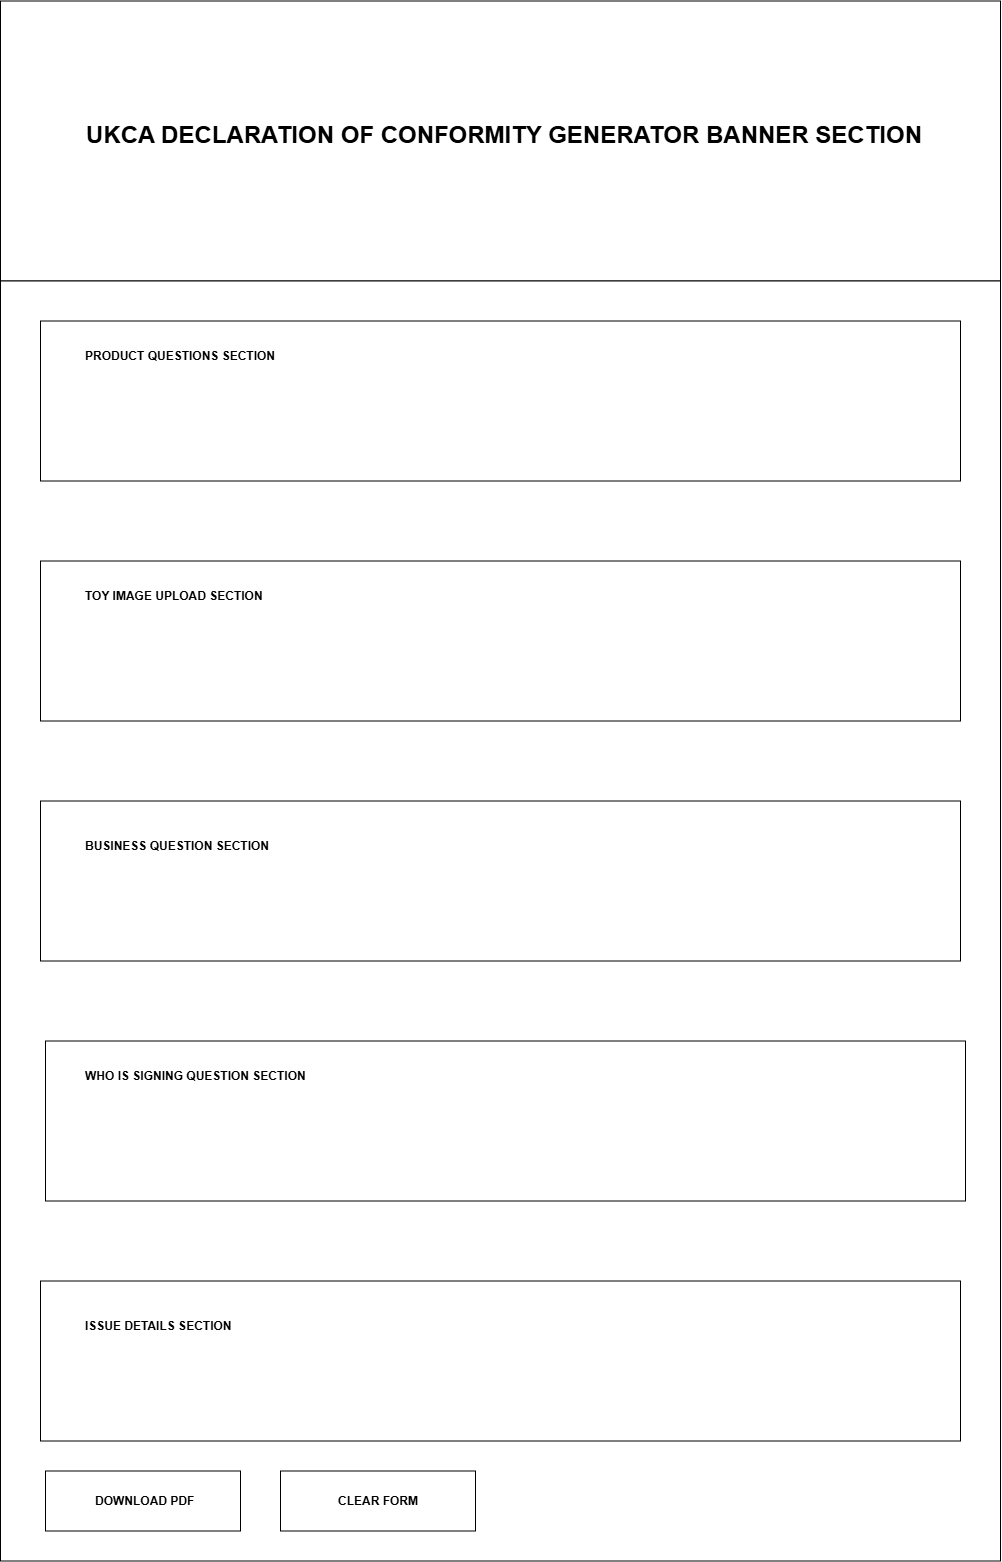

The diagram above was exported from draw.io. Its source (the exported page's mxGraphModel, read from the mxfile embedded in the PNG):
<mxGraphModel dx="1334" dy="2458" grid="1" gridSize="10" guides="1" tooltips="1" connect="1" arrows="1" fold="1" page="1" pageScale="1" pageWidth="1169" pageHeight="1654" math="0" shadow="0">
  <root>
    <mxCell id="0" />
    <mxCell id="1" parent="0" />
    <mxCell id="R19yjRSEhtyMM-L3xSXu-2" parent="1" style="verticalLabelPosition=bottom;verticalAlign=top;html=1;shape=mxgraph.basic.rect;fillColor2=none;strokeWidth=1;size=20;indent=5;" value="" vertex="1">
      <mxGeometry height="280" width="1000" x="80" y="-1600" as="geometry" />
    </mxCell>
    <mxCell id="R19yjRSEhtyMM-L3xSXu-3" parent="1" style="verticalLabelPosition=bottom;verticalAlign=top;html=1;shape=mxgraph.basic.rect;fillColor2=none;strokeWidth=1;size=20;indent=5;" value="" vertex="1">
      <mxGeometry height="1280" width="1000" x="80" y="-1320" as="geometry" />
    </mxCell>
    <mxCell id="ozYyMw1pkkuMuFFk-DV3-1" parent="1" style="verticalLabelPosition=bottom;verticalAlign=top;html=1;shape=mxgraph.basic.rect;fillColor2=none;strokeWidth=1;size=20;indent=5;" value="" vertex="1">
      <mxGeometry height="160" width="920" x="120" y="-1280" as="geometry" />
    </mxCell>
    <mxCell id="ozYyMw1pkkuMuFFk-DV3-2" parent="1" style="verticalLabelPosition=bottom;verticalAlign=top;html=1;shape=mxgraph.basic.rect;fillColor2=none;strokeWidth=1;size=20;indent=5;" value="" vertex="1">
      <mxGeometry height="160" width="920" x="120" y="-1040" as="geometry" />
    </mxCell>
    <mxCell id="ozYyMw1pkkuMuFFk-DV3-3" parent="1" style="verticalLabelPosition=bottom;verticalAlign=top;html=1;shape=mxgraph.basic.rect;fillColor2=none;strokeWidth=1;size=20;indent=5;" value="" vertex="1">
      <mxGeometry height="160" width="920" x="120" y="-800" as="geometry" />
    </mxCell>
    <mxCell id="ozYyMw1pkkuMuFFk-DV3-4" parent="1" style="verticalLabelPosition=bottom;verticalAlign=top;html=1;shape=mxgraph.basic.rect;fillColor2=none;strokeWidth=1;size=20;indent=5;" value="" vertex="1">
      <mxGeometry height="160" width="920" x="125" y="-560" as="geometry" />
    </mxCell>
    <mxCell id="ozYyMw1pkkuMuFFk-DV3-5" parent="1" style="verticalLabelPosition=bottom;verticalAlign=top;html=1;shape=mxgraph.basic.rect;fillColor2=none;strokeWidth=1;size=20;indent=5;" value="" vertex="1">
      <mxGeometry height="160" width="920" x="120" y="-320" as="geometry" />
    </mxCell>
    <mxCell id="zm1zX-udmrqMHktZiY4p-1" parent="1" style="verticalLabelPosition=bottom;verticalAlign=top;html=1;shape=mxgraph.basic.rect;fillColor2=none;strokeWidth=1;size=20;indent=5;" value="" vertex="1">
      <mxGeometry height="60" width="195" x="125" y="-130" as="geometry" />
    </mxCell>
    <mxCell id="zm1zX-udmrqMHktZiY4p-2" parent="1" style="verticalLabelPosition=bottom;verticalAlign=top;html=1;shape=mxgraph.basic.rect;fillColor2=none;strokeWidth=1;size=20;indent=33.33;" value="" vertex="1">
      <mxGeometry height="60" width="195" x="360" y="-130" as="geometry" />
    </mxCell>
    <mxCell id="Lrto62K8udiSE8HIBETN-1" parent="1" style="text;html=1;whiteSpace=wrap;strokeColor=none;fillColor=none;align=left;verticalAlign=middle;rounded=0;autosize=1;resizable=0;" value="&lt;b&gt;DOWNLOAD PDF&lt;/b&gt;" vertex="1">
      <mxGeometry height="30" width="120" x="172.5" y="-115" as="geometry" />
    </mxCell>
    <mxCell id="Lrto62K8udiSE8HIBETN-3" parent="1" style="text;html=1;whiteSpace=wrap;strokeColor=none;fillColor=none;align=center;verticalAlign=middle;rounded=0;autosize=1;resizable=0;" value="&lt;b&gt;CLEAR FORM&lt;/b&gt;" vertex="1">
      <mxGeometry height="30" width="100" x="407.5" y="-115" as="geometry" />
    </mxCell>
    <mxCell id="Lrto62K8udiSE8HIBETN-4" parent="1" style="text;html=1;whiteSpace=wrap;strokeColor=none;fillColor=none;align=left;verticalAlign=middle;rounded=0;autosize=1;resizable=0;" value="&lt;b&gt;PRODUCT QUESTIONS SECTION&amp;nbsp;&lt;/b&gt;" vertex="1">
      <mxGeometry height="30" width="220" x="162.5" y="-1260" as="geometry" />
    </mxCell>
    <mxCell id="8Sb-T5HkUMa6RIg1W81L-2" parent="1" style="text;html=1;whiteSpace=wrap;strokeColor=none;fillColor=none;align=left;verticalAlign=middle;rounded=0;autosize=1;resizable=0;" value="&lt;b&gt;TOY IMAGE UPLOAD SECTION&amp;nbsp;&lt;/b&gt;" vertex="1">
      <mxGeometry height="30" width="200" x="162.5" y="-1020" as="geometry" />
    </mxCell>
    <mxCell id="8Sb-T5HkUMa6RIg1W81L-3" parent="1" style="text;html=1;whiteSpace=wrap;strokeColor=none;fillColor=none;align=left;verticalAlign=middle;rounded=0;autosize=1;resizable=0;" value="&lt;b&gt;BUSINESS QUESTION SECTION&amp;nbsp;&lt;/b&gt;" vertex="1">
      <mxGeometry height="30" width="210" x="162.5" y="-770" as="geometry" />
    </mxCell>
    <mxCell id="8Sb-T5HkUMa6RIg1W81L-4" parent="1" style="text;html=1;whiteSpace=wrap;strokeColor=none;fillColor=none;align=left;verticalAlign=middle;rounded=0;autosize=1;resizable=0;" value="&lt;b&gt;WHO IS SIGNING QUESTION SECTION&amp;nbsp;&lt;/b&gt;" vertex="1">
      <mxGeometry height="30" width="250" x="162.5" y="-540" as="geometry" />
    </mxCell>
    <mxCell id="8Sb-T5HkUMa6RIg1W81L-5" parent="1" style="text;html=1;whiteSpace=wrap;strokeColor=none;fillColor=none;align=left;verticalAlign=middle;rounded=0;autosize=1;resizable=0;" value="&lt;b&gt;ISSUE DETAILS SECTION&amp;nbsp;&lt;/b&gt;" vertex="1">
      <mxGeometry height="30" width="170" x="162.5" y="-290" as="geometry" />
    </mxCell>
    <mxCell id="8Sb-T5HkUMa6RIg1W81L-6" parent="1" style="text;html=1;whiteSpace=wrap;strokeColor=none;fillColor=none;align=center;verticalAlign=middle;rounded=0;autosize=1;resizable=0;" value="&lt;b&gt;&lt;font style=&quot;font-size: 24px;&quot;&gt;UKCA DECLARATION OF CONFORMITY GENERATOR BANNER SECTION&lt;/font&gt;&lt;/b&gt;" vertex="1">
      <mxGeometry height="40" width="860" x="154" y="-1485" as="geometry" />
    </mxCell>
  </root>
</mxGraphModel>